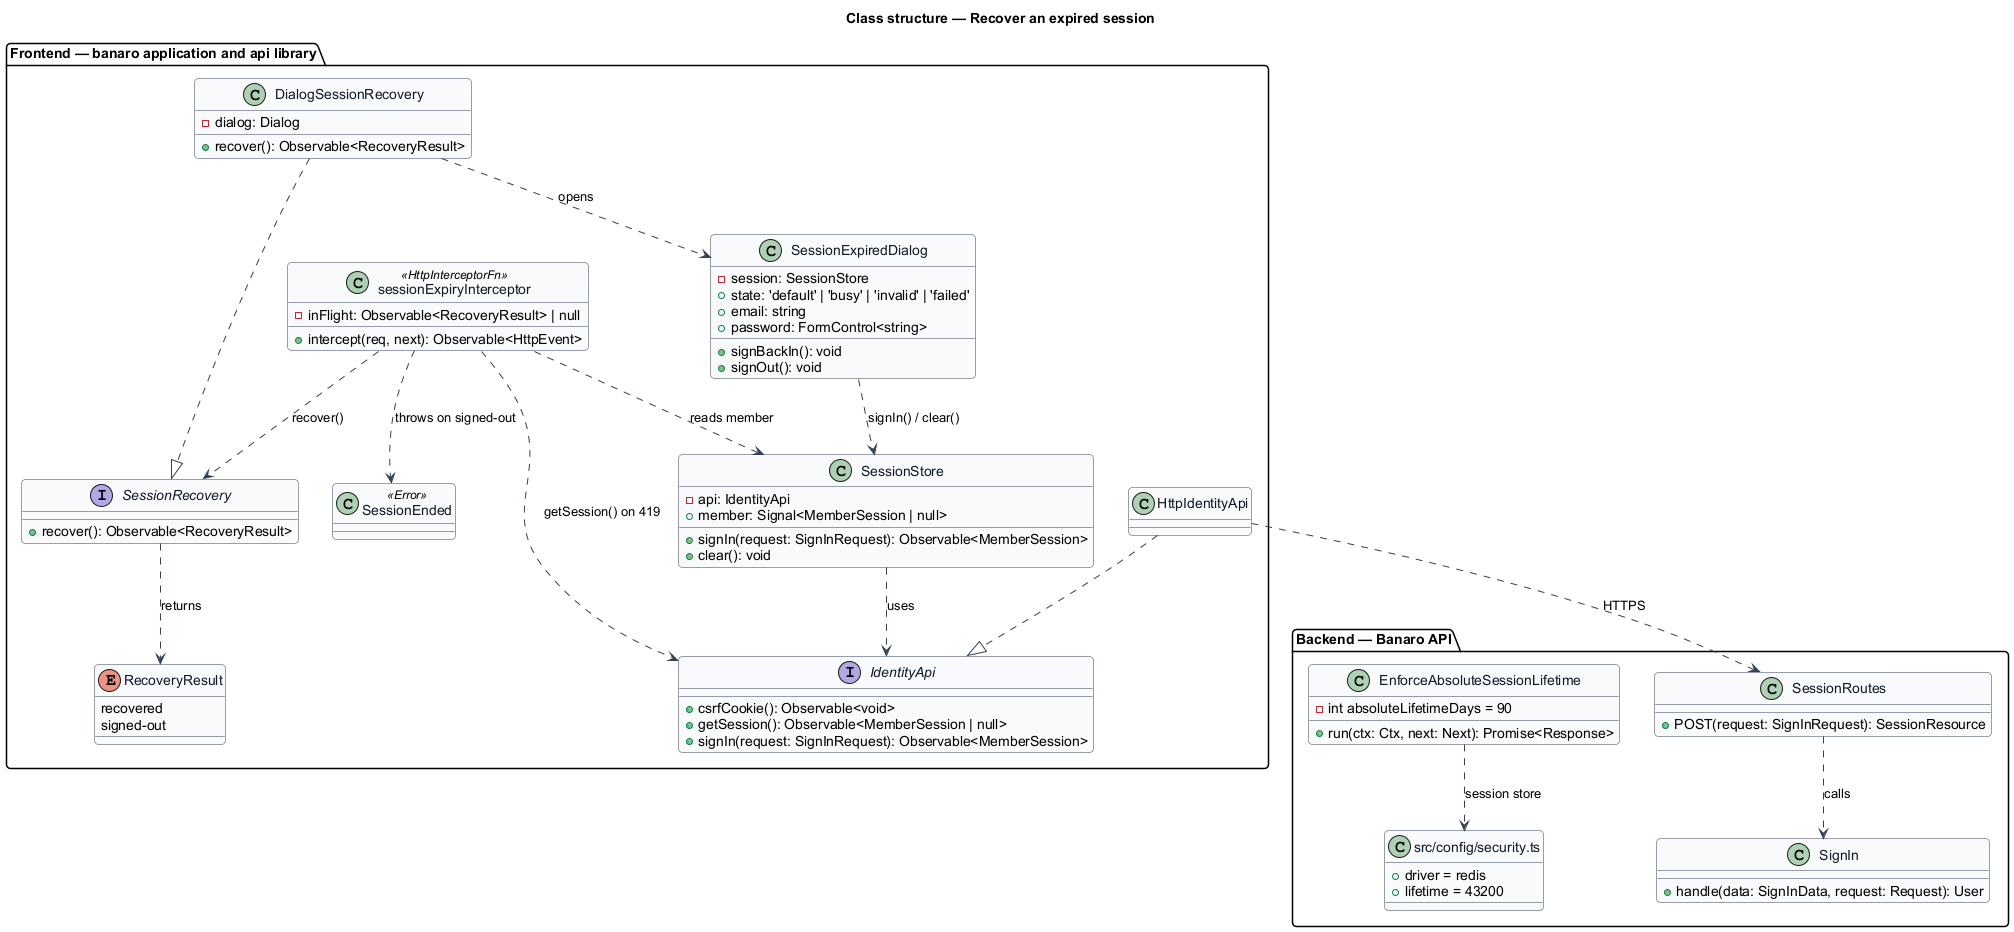

The diagram above was rendered by PlantUML. Its source (embedded in the PNG):
@startuml
' --- shared skin header ---
skinparam backgroundColor #FFFFFF
skinparam shadowing false
skinparam roundcorner 8
skinparam defaultFontName Arial
skinparam ArrowColor #344054
skinparam class {
  BorderColor #344054
  FontColor #101828
  BackgroundColor #F9FAFB
}
' --------------------------
title Class structure — Recover an expired session

package "Frontend — banaro application and api library" {
  class sessionExpiryInterceptor <<HttpInterceptorFn>> {
    -inFlight: Observable<RecoveryResult> | null
    +intercept(req, next): Observable<HttpEvent>
  }
  interface SessionRecovery {
    +recover(): Observable<RecoveryResult>
  }
  enum RecoveryResult {
    recovered
    signed-out
  }
  class DialogSessionRecovery {
    -dialog: Dialog
    +recover(): Observable<RecoveryResult>
  }
  class SessionExpiredDialog {
    -session: SessionStore
    +state: 'default' | 'busy' | 'invalid' | 'failed'
    +email: string
    +password: FormControl<string>
    +signBackIn(): void
    +signOut(): void
  }
  class SessionStore {
    -api: IdentityApi
    +member: Signal<MemberSession | null>
    +signIn(request: SignInRequest): Observable<MemberSession>
    +clear(): void
  }
  interface IdentityApi {
    +csrfCookie(): Observable<void>
    +getSession(): Observable<MemberSession | null>
    +signIn(request: SignInRequest): Observable<MemberSession>
  }
  class HttpIdentityApi
  class SessionEnded <<Error>>
}

package "Backend — Banaro API" {
  class EnforceAbsoluteSessionLifetime {
    -int absoluteLifetimeDays = 90
    +run(ctx: Ctx, next: Next): Promise<Response>
  }
  class SessionRoutes {
    +POST(request: SignInRequest): SessionResource
  }
  class SignIn {
    +handle(data: SignInData, request: Request): User
  }
  class "src/config/security.ts" as SessionConfig {
    +driver = redis
    +lifetime = 43200
  }
}

sessionExpiryInterceptor ..> SessionRecovery : recover()
sessionExpiryInterceptor ..> SessionStore : reads member
sessionExpiryInterceptor ..> IdentityApi : getSession() on 419
sessionExpiryInterceptor ..> SessionEnded : throws on signed-out
SessionRecovery ..> RecoveryResult : returns
DialogSessionRecovery ..|> SessionRecovery
DialogSessionRecovery ..> SessionExpiredDialog : opens
SessionExpiredDialog ..> SessionStore : signIn() / clear()
SessionStore ..> IdentityApi : uses
HttpIdentityApi ..|> IdentityApi
HttpIdentityApi ..> SessionRoutes : HTTPS
SessionRoutes ..> SignIn : calls
EnforceAbsoluteSessionLifetime ..> SessionConfig : session store
@enduml